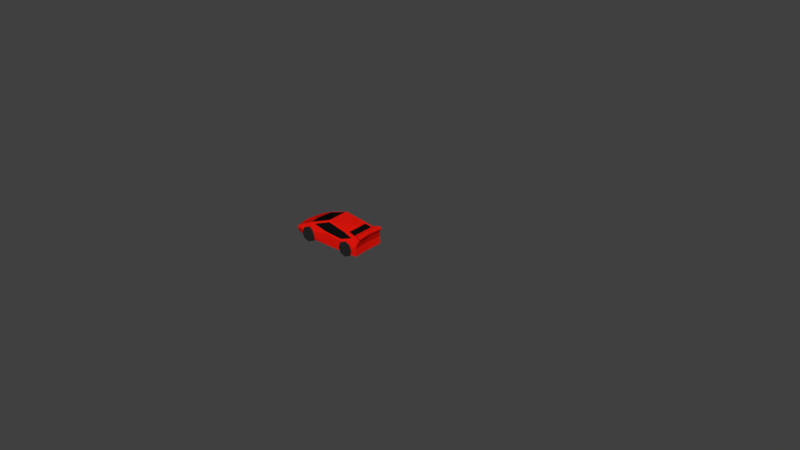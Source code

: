# Source: cars.blend  (saved by Blender 2.79.0; exported with 4.5.12 LTS)
import bpy
from mathutils import Matrix  # noqa: F401  (used for matrix-valued properties, if any)

bpy.ops.wm.read_factory_settings(use_empty=True)
scene = bpy.context.scene
scene.name = 'Scene'

# ---- collections
col_collection_1 = bpy.data.collections.new('Collection 1'); scene.collection.children.link(col_collection_1)
col_collection_2 = bpy.data.collections.new('Collection 2'); scene.collection.children.link(col_collection_2)
col_collection_2.hide_render = True
col_collection_2.hide_viewport = True
col_collection_3 = bpy.data.collections.new('Collection 3'); scene.collection.children.link(col_collection_3)
col_collection_3.hide_render = True
col_collection_3.hide_viewport = True
col_collection_4 = bpy.data.collections.new('Collection 4'); scene.collection.children.link(col_collection_4)
col_collection_4.hide_render = True
col_collection_4.hide_viewport = True
col_collection_5 = bpy.data.collections.new('Collection 5'); scene.collection.children.link(col_collection_5)
col_collection_5.hide_render = True
col_collection_5.hide_viewport = True
col_collection_11 = bpy.data.collections.new('Collection 11'); scene.collection.children.link(col_collection_11)
col_collection_11.hide_render = True
col_collection_11.hide_viewport = True
col_collection_20 = bpy.data.collections.new('Collection 20'); scene.collection.children.link(col_collection_20)
col_collection_20.hide_render = True
col_collection_20.hide_viewport = True

# ---- materials (node trees are filled in below, after node groups)
mat_b = bpy.data.materials.new('b')
mat_b.alpha_threshold = 0.0
mat_b.use_transparent_shadow = False
mat_b.diffuse_color = (0.01938, 0.01938, 0.01938, 1.0)
mat_b.roughness = 0.5
mat_red = bpy.data.materials.new('red')
mat_red.alpha_threshold = 0.0
mat_red.use_transparent_shadow = False
mat_red.diffuse_color = (0.8, 0.009017, 0.004494, 1.0)
mat_red.roughness = 0.5
mat_glass = bpy.data.materials.new('glass')
mat_glass.alpha_threshold = 0.0
mat_glass.use_transparent_shadow = False
mat_glass.diffuse_color = (0.004776, 0.004776, 0.004776, 1.0)
mat_glass.roughness = 0.5
mat_green = bpy.data.materials.new('green')
mat_green.alpha_threshold = 0.0
mat_green.use_transparent_shadow = False
mat_green.diffuse_color = (0.148, 0.8, 0.02562, 1.0)
mat_green.roughness = 0.5
mat_blue = bpy.data.materials.new('blue')
mat_blue.alpha_threshold = 0.0
mat_blue.use_transparent_shadow = False
mat_blue.diffuse_color = (0.0463, 0.2743, 0.8, 1.0)
mat_blue.roughness = 0.5
mat_y = bpy.data.materials.new('y')
mat_y.alpha_threshold = 0.0
mat_y.use_transparent_shadow = False
mat_y.diffuse_color = (0.8, 0.7284, 0.1025, 1.0)
mat_y.roughness = 0.5
mat_gray = bpy.data.materials.new('gray')
mat_gray.alpha_threshold = 0.0
mat_gray.use_transparent_shadow = False
mat_gray.diffuse_color = (0.0953, 0.0953, 0.0953, 1.0)
mat_gray.roughness = 0.5
mat_p = bpy.data.materials.new('p')
mat_p.alpha_threshold = 0.0
mat_p.use_transparent_shadow = False
mat_p.diffuse_color = (0.3819, 0.2986, 0.8, 1.0)
mat_p.roughness = 0.5
mat_car00 = bpy.data.materials.new('car00')
mat_car00.alpha_threshold = 0.0
mat_car00.use_transparent_shadow = False
mat_car00.diffuse_color = (0.0005845, 0.8, 0.01973, 1.0)
mat_car00.roughness = 0.5

# ---- material node trees

# ---- world
world_world = bpy.data.worlds.new('World'); scene.world = world_world
world_world.color = (0.05088, 0.05088, 0.05088)
world_world.use_sun_shadow = False
world_world.sun_shadow_jitter_overblur = 0.0
world_world.cycles.sampling_method = 'MANUAL'

# ---- meshes
me_circle_004 = bpy.data.meshes.new('Circle.004')
me_circle_004.from_pydata([(-3.041, -2.401, 2.0), (-3.748, -2.401, 1.707), (-4.041, -2.401, 1.0), (-3.748, -2.401, 0.2929), (-3.041, -2.401, 4.286e-09), (-2.333, -2.401, 0.2929), (-2.041, -2.401, 1.0), (-2.333, -2.401, 1.707), (-3.041, -2.401, 1.0), (-2.041, -1.863, 1.0), (-2.333, -1.863, 0.2929), (-3.041, -1.863, 2.781e-08), (-3.748, -1.863, 0.2929), (-4.041, -1.863, 1.0), (-3.748, -1.863, 1.707), (-3.041, -1.863, 2.0), (-2.333, -1.863, 1.707), (-3.041, -1.863, 1.0)], [], [(0, 8, 7), (6, 8, 5), (4, 8, 3), (2, 8, 1), (7, 8, 6), (5, 8, 4), (3, 8, 2), (1, 8, 0), (7, 16, 15, 0), (5, 10, 9, 6), (3, 12, 11, 4), (1, 14, 13, 2), (6, 9, 16, 7), (4, 11, 10, 5), (2, 13, 12, 3), (0, 15, 14, 1), (10, 17, 9), (9, 17, 16), (15, 17, 14), (13, 17, 12), (11, 17, 10), (16, 17, 15), (14, 17, 13), (12, 17, 11)])
me_circle_004.materials.append(mat_b)
me_circle_004.use_remesh_preserve_volume = False
me_circle_004.use_remesh_preserve_attributes = False
me_circle_004.use_mirror_vertex_groups = False
me_circle_004.update()
me_cube_010 = bpy.data.meshes.new('Cube.010')
me_cube_010.from_pydata([(-0.9015, -0.6198, 0.08864), (-0.8375, -0.7571, 0.281), (0.9064, -0.8204, 0.08864), (0.9443, -0.7143, 0.4443), (0.03931, -0.8204, 0.08864), (-0.001033, -0.5029, 0.6282), (-0.4906, -0.6094, 0.446), (-0.6397, -0.7747, 0.08864), (0.4729, -0.8204, 0.08864), (0.5975, -0.5169, 0.5368), (-0.8695, -0.7571, 0.2171), (0.8947, -0.8204, 0.2735), (0.04652, -0.7872, 0.4017), (-0.6166, -0.842, 0.2353), (0.4729, -0.7859, 0.3705), (0.7678, -0.5602, 0.494), (-0.9015, 0.6198, 0.08864), (-0.8375, 0.7571, 0.281), (0.9064, 0.8204, 0.08864), (0.9443, 0.7143, 0.4443), (0.03931, 0.8204, 0.08864), (-0.001033, 0.5029, 0.6282), (-0.4906, 0.6094, 0.446), (-0.6397, 0.7747, 0.08864), (-0.9756, 0.0, 0.08864), (-0.9116, 0.0, 0.281), (0.8922, 0.0, 0.08864), (0.9316, 0.0, 0.4583), (-0.001068, 0.0, 0.6283), (0.03931, 0.0, 0.08864), (-0.6397, 0.0, 0.08864), (-0.5807, 0.0, 0.4085), (0.4729, 0.8204, 0.08864), (0.5975, 0.5169, 0.5368), (0.6193, 0.0, 0.5475), (0.4729, 0.0, 0.08864), (-0.8695, 0.7571, 0.2171), (0.8947, 0.8204, 0.2735), (0.04652, 0.7872, 0.4017), (-0.6166, 0.842, 0.2353), (0.8804, 0.0, 0.2735), (-0.9436, 0.0, 0.2171), (0.4729, 0.7859, 0.3705), (0.7678, 0.5602, 0.494), (0.7851, 0.0, 0.5011), (0.03931, 0.0, 0.6435), (0.04474, -0.5949, 0.6074), (-0.3707, -0.6885, 0.4519), (-0.6215, 0.0, 0.3931), (0.04474, 0.5949, 0.6074), (-0.3707, 0.6885, 0.4519), (0.7388, -0.6983, 0.4606), (0.4788, -0.632, 0.5285), (0.517, 0.0, 0.5745), (0.8731, 0.0, 0.4742), (0.7388, 0.6983, 0.4606), (0.4788, 0.632, 0.5285), (0.4918, -0.5989, 0.5625), (0.03931, -0.5589, 0.6435), (-0.524, -0.6867, 0.4335), (0.8658, -0.6942, 0.4648), (0.4827, -0.8204, 0.3349), (0.03931, -0.8204, 0.3661), (0.4918, 0.5989, 0.5625), (0.03931, 0.5589, 0.6435), (-0.524, 0.6867, 0.4335), (0.8658, 0.6942, 0.4648), (0.4827, 0.8204, 0.3349), (0.03931, 0.8204, 0.3661), (0.9916, -0.7143, 0.5217), (0.8047, -0.5602, 0.5352), (0.9916, 0.7143, 0.5217), (0.9788, 9.458e-09, 0.5357), (0.8047, 0.5602, 0.5352), (0.822, -2.782e-10, 0.5422), (0.9203, 9.458e-09, 0.5515), (0.913, -0.6942, 0.5422), (0.913, 0.6942, 0.5422), (0.9867, -0.7143, 0.4779), (0.8029, -0.5602, 0.5175), (0.9867, 0.7143, 0.4779), (0.9748, 7.681e-09, 0.4926), (0.8029, 0.5602, 0.5175), (0.8201, -2.534e-10, 0.5245), (0.9173, 6.791e-09, 0.5117), (0.9095, -0.6942, 0.5028), (0.9095, 0.6942, 0.5028)], [], [(40, 27, 3, 11), (13, 59, 1, 10), (35, 26, 2, 8), (48, 25, 1, 59), (53, 45, 58, 57), (30, 29, 4, 7), (14, 52, 46, 12), (24, 30, 7, 0), (28, 31, 6, 5), (62, 59, 13), (10, 1, 25, 41), (11, 3, 60, 61), (27, 54, 60, 3), (29, 35, 8, 4), (2, 11, 61, 8), (0, 10, 41, 24), (4, 62, 13, 7), (8, 61, 62, 4), (7, 13, 10, 0), (26, 40, 11, 2), (47, 12, 46), (14, 51, 52), (15, 44, 34, 9), (40, 37, 19, 27), (39, 36, 17, 65), (35, 32, 18, 26), (48, 65, 17, 25), (53, 63, 64, 45), (30, 23, 20, 29), (42, 38, 49, 56), (24, 16, 23, 30), (28, 21, 22, 31), (68, 39, 65), (36, 41, 25, 17), (37, 67, 66, 19), (27, 19, 66, 54), (29, 20, 32, 35), (18, 32, 67, 37), (16, 24, 41, 36), (20, 23, 39, 68), (32, 20, 68, 67), (23, 16, 36, 39), (26, 18, 37, 40), (50, 49, 38), (42, 56, 55), (43, 33, 34, 44), (28, 5, 58, 45), (5, 6, 59, 58), (6, 31, 48, 59), (21, 28, 45, 64), (22, 21, 64, 65), (31, 22, 65, 48), (15, 9, 57, 60), (9, 34, 53, 57), (44, 15, 60, 54), (33, 43, 66, 63), (34, 33, 63, 53), (43, 44, 54, 66), (46, 52, 57, 58), (47, 46, 58, 59), (52, 51, 60, 57), (14, 12, 62, 61), (12, 47, 59, 62), (51, 14, 61, 60), (56, 49, 64, 63), (49, 50, 65, 64), (55, 56, 63, 66), (38, 42, 67, 68), (50, 38, 68, 65), (42, 55, 66, 67), (72, 75, 76, 69), (72, 71, 77, 75), (74, 70, 76, 75), (73, 74, 75, 77), (81, 78, 85, 84), (81, 84, 86, 80), (83, 84, 85, 79), (82, 86, 84, 83), (71, 80, 86, 77), (73, 82, 83, 74), (72, 81, 80, 71), (76, 85, 78, 69), (77, 86, 82, 73), (69, 78, 81, 72), (70, 79, 85, 76), (74, 83, 79, 70)])
me_cube_010.polygons.foreach_set('material_index', [0, 0, 0, 0, 0, 0, 1, 0, 1, 0, 0, 0, 0, 0, 0, 0, 0, 0, 0, 0, 1, 1, 1, 0, 0, 0, 0, 0, 0, 1, 0, 1, 0, 0, 0, 0, 0, 0, 0, 0, 0, 0, 0, 1, 1, 1, 0, 0, 0, 0, 0, 0, 0, 0, 0, 0, 0, 0, 0, 0, 0, 0, 0, 0, 0, 0, 0, 0, 0, 0, 0, 0, 0, 0, 0, 0, 0, 0, 0, 0, 0, 0, 0, 0, 0, 0])
me_cube_010.materials.append(mat_red)
me_cube_010.materials.append(mat_glass)
me_cube_010.use_remesh_preserve_volume = False
me_cube_010.use_remesh_preserve_attributes = False
me_cube_010.use_mirror_vertex_groups = False
me_cube_010.update()
me_circle = bpy.data.meshes.new('Circle')
me_circle.from_pydata([(-1.471, -2.629, 2.0), (-2.178, -2.629, 1.707), (-2.471, -2.629, 1.0), (-2.178, -2.629, 0.2929), (-1.471, -2.629, 4.286e-09), (-0.7635, -2.629, 0.2929), (-0.4707, -2.629, 1.0), (-0.7635, -2.629, 1.707), (-1.471, -2.629, 1.0), (-0.4707, -2.091, 1.0), (-0.7635, -2.091, 0.2929), (-1.471, -2.091, 2.781e-08), (-2.178, -2.091, 0.2929), (-2.471, -2.091, 1.0), (-2.178, -2.091, 1.707), (-1.471, -2.091, 2.0), (-0.7635, -2.091, 1.707), (-1.471, -2.091, 1.0)], [], [(0, 8, 7), (6, 8, 5), (4, 8, 3), (2, 8, 1), (7, 8, 6), (5, 8, 4), (3, 8, 2), (1, 8, 0), (7, 16, 15, 0), (5, 10, 9, 6), (3, 12, 11, 4), (1, 14, 13, 2), (6, 9, 16, 7), (4, 11, 10, 5), (2, 13, 12, 3), (0, 15, 14, 1), (10, 17, 9), (9, 17, 16), (15, 17, 14), (13, 17, 12), (11, 17, 10), (16, 17, 15), (14, 17, 13), (12, 17, 11)])
me_circle.materials.append(mat_b)
me_circle.use_remesh_preserve_volume = False
me_circle.use_remesh_preserve_attributes = False
me_circle.use_mirror_vertex_groups = False
me_circle.update()
me_cube_006 = bpy.data.meshes.new('Cube.006')
me_cube_006.from_pydata([(-0.9971, -0.701, 0.1824), (-0.9185, -0.6614, 0.3779), (-0.9959, 0.7026, 0.1824), (-0.9082, 0.6719, 0.3779), (1.005, -0.7659, 0.1842), (1.009, -0.745, 0.4205), (1.002, 0.7879, 0.1842), (1.013, 0.7363, 0.4205), (0.6375, -0.6584, 0.9251), (-0.02498, -0.5771, 0.8852), (0.003951, 0.5445, 0.8851), (0.6613, 0.5704, 0.9234), (-0.3315, 0.7861, 0.187), (0.7115, 0.7869, 0.185), (0.7657, 0.6954, 0.5869), (-0.2147, 0.6433, 0.5634), (0.7142, -0.7671, 0.185), (-0.338, -0.7793, 0.187), (-0.2368, -0.6451, 0.5633), (0.7522, -0.7324, 0.5896), (0.06513, 0.5967, 0.8811), (-0.1452, 0.7159, 0.5694), (0.03399, -0.632, 0.8825), (-0.1703, -0.7207, 0.5724), (0.02206, 0.5974, 0.9539), (-0.2837, 0.7658, 0.5017), (0.8186, 0.6283, 0.5996), (0.7185, 0.5087, 0.9187), (-0.3074, -0.7614, 0.5017), (-0.01002, -0.6336, 0.9539), (0.697, -0.602, 0.9187), (0.8074, -0.6727, 0.5997), (0.8628, 0.7442, 0.5244), (0.7117, 0.5656, 1.003), (0.6863, -0.6636, 1.003), (0.8525, -0.7724, 0.5244), (-0.002131, 0.5607, 0.9141), (-0.2433, 0.6699, 0.5583), (-0.03181, -0.594, 0.9141), (-0.2665, -0.6691, 0.5583), (0.0536, 0.6101, 0.907), (-0.1826, 0.744, 0.557), (0.793, 0.722, 0.5757), (0.6766, 0.5827, 0.9512), (-0.2085, -0.7455, 0.557), (0.0216, -0.6474, 0.907), (0.6512, -0.6744, 0.9512), (0.7797, -0.7591, 0.5757), (0.8457, 0.6571, 0.5869), (0.7327, 0.5228, 0.9448), (0.7108, -0.6189, 0.9448), (0.8338, -0.6982, 0.5869)], [], [(0, 1, 3, 2), (7, 32, 35, 5), (6, 7, 5, 4), (24, 29, 34, 33), (2, 12, 17, 0), (4, 5, 35, 16), (25, 3, 1, 28), (13, 32, 7, 6), (17, 28, 1, 0), (13, 6, 4, 16), (31, 26, 27, 30), (13, 16, 17, 12), (28, 17, 16, 35), (32, 13, 12, 25), (2, 3, 25, 12), (15, 18, 9, 10), (23, 19, 8, 22), (14, 21, 20, 11), (37, 36, 24, 25), (36, 38, 29, 24), (38, 39, 28, 29), (39, 37, 25, 28), (40, 41, 25, 24), (42, 43, 33, 32), (44, 45, 29, 28), (43, 40, 24, 33), (46, 47, 35, 34), (45, 46, 34, 29), (41, 42, 32, 25), (47, 44, 28, 35), (49, 48, 32, 33), (50, 49, 33, 34), (51, 50, 34, 35), (48, 51, 35, 32), (15, 10, 36, 37), (10, 9, 38, 36), (9, 18, 39, 38), (18, 15, 37, 39), (20, 21, 41, 40), (14, 11, 43, 42), (23, 22, 45, 44), (11, 20, 40, 43), (8, 19, 47, 46), (22, 8, 46, 45), (21, 14, 42, 41), (19, 23, 44, 47), (27, 26, 48, 49), (30, 27, 49, 50), (31, 30, 50, 51), (26, 31, 51, 48)])
me_cube_006.polygons.foreach_set('material_index', [0, 0, 0, 0, 0, 0, 0, 0, 0, 0, 1, 0, 0, 0, 0, 1, 1, 1, 0, 0, 0, 0, 0, 0, 0, 0, 0, 0, 0, 0, 0, 0, 0, 0, 1, 1, 1, 1, 1, 1, 1, 1, 1, 1, 1, 1, 1, 1, 1, 1])
me_cube_006.materials.append(mat_green)
me_cube_006.materials.append(mat_glass)
me_cube_006.use_remesh_preserve_volume = False
me_cube_006.use_remesh_preserve_attributes = False
me_cube_006.use_mirror_vertex_groups = False
me_cube_006.update()
me_circle_001 = bpy.data.meshes.new('Circle.001')
me_circle_001.from_pydata([(-3.825, -2.629, 2.0), (-4.532, -2.629, 1.707), (-4.825, -2.629, 1.0), (-4.532, -2.629, 0.2929), (-3.825, -2.629, 4.286e-09), (-3.118, -2.629, 0.2929), (-2.825, -2.629, 1.0), (-3.118, -2.629, 1.707), (-3.825, -2.629, 1.0), (-2.825, -2.091, 1.0), (-3.118, -2.091, 0.2929), (-3.825, -2.091, 2.781e-08), (-4.532, -2.091, 0.2929), (-4.825, -2.091, 1.0), (-4.532, -2.091, 1.707), (-3.825, -2.091, 2.0), (-3.118, -2.091, 1.707), (-3.825, -2.091, 1.0)], [], [(0, 8, 7), (6, 8, 5), (4, 8, 3), (2, 8, 1), (7, 8, 6), (5, 8, 4), (3, 8, 2), (1, 8, 0), (7, 16, 15, 0), (5, 10, 9, 6), (3, 12, 11, 4), (1, 14, 13, 2), (6, 9, 16, 7), (4, 11, 10, 5), (2, 13, 12, 3), (0, 15, 14, 1), (10, 17, 9), (9, 17, 16), (15, 17, 14), (13, 17, 12), (11, 17, 10), (16, 17, 15), (14, 17, 13), (12, 17, 11)])
me_circle_001.materials.append(mat_b)
me_circle_001.use_remesh_preserve_volume = False
me_circle_001.use_remesh_preserve_attributes = False
me_circle_001.use_mirror_vertex_groups = False
me_circle_001.update()
me_cube_007 = bpy.data.meshes.new('Cube.007')
me_cube_007.from_pydata([(-0.9367, -0.8124, 0.121), (-0.8784, -0.666, 0.4155), (-0.9663, 0.8074, 0.121), (-0.9109, 0.631, 0.4119), (0.9842, -0.8327, 0.1377), (0.9627, -0.8105, 0.4741), (0.9544, 0.8793, 0.1377), (0.9242, 0.9022, 0.4741), (0.5368, -0.621, 0.9626), (-0.2798, -0.6357, 0.8956), (-0.3005, 0.5651, 0.8822), (0.5111, 0.7235, 0.9613), (-0.5373, 0.8632, 0.1219), (0.5542, 0.886, 0.1341), (0.5658, 0.909, 0.4621), (-0.5239, 0.7663, 0.4165), (0.5566, -0.878, 0.1341), (-0.5351, -0.8457, 0.1247), (-0.5119, -0.794, 0.4261), (0.5821, -0.8547, 0.4621), (0.1072, 0.5539, 0.9203), (0.1269, -0.541, 0.9287), (0.02164, 0.836, 0.436), (0.03543, -0.8386, 0.4441), (0.00852, 0.8797, 0.1274), (0.01084, -0.8804, 0.1294), (-0.4883, 0.6364, 0.4804), (-0.4759, -0.6788, 0.4903), (-0.3092, -0.5703, 0.8262), (-0.328, 0.4964, 0.8136), (0.1156, -0.8091, 0.5077), (0.5111, -0.8065, 0.5147), (0.4754, -0.6417, 0.8978), (0.1861, -0.5721, 0.8674), (-0.0363, 0.7939, 0.4918), (-0.4196, 0.7314, 0.4724), (-0.2535, 0.5927, 0.8239), (0.02753, 0.5741, 0.8448), (0.5701, -0.6268, 0.6356), (0.5515, 0.7091, 0.6353), (0.5189, 0.5907, 0.8713), (0.539, -0.4903, 0.8726), (0.4943, 0.8621, 0.5145), (0.0992, 0.8175, 0.5006), (0.1661, 0.5969, 0.8595), (0.4508, 0.7308, 0.8955), (-0.4049, -0.7683, 0.4835), (-0.02196, -0.8056, 0.5022), (0.04625, -0.5784, 0.8541), (-0.2326, -0.6546, 0.8376), (-0.4994, 0.6825, 0.4653), (-0.4864, -0.7221, 0.4756), (-0.3231, 0.5242, 0.8311), (-0.3039, -0.5996, 0.8441), (0.1007, -0.8187, 0.4985), (0.5236, -0.8185, 0.5075), (0.175, -0.5699, 0.8806), (0.4861, -0.6419, 0.9117), (-0.02626, 0.8056, 0.4838), (-0.4388, 0.7404, 0.464), (0.04147, 0.5736, 0.8602), (-0.2622, 0.5915, 0.8364), (0.5777, -0.648, 0.6242), (0.5583, 0.7291, 0.6238), (0.5431, -0.4974, 0.8855), (0.5228, 0.5984, 0.8843), (0.5056, 0.8756, 0.507), (0.08426, 0.8244, 0.4906), (0.4604, 0.7334, 0.9094), (0.1543, 0.5935, 0.8726), (-0.424, -0.7792, 0.4749), (-0.01138, -0.8157, 0.4933), (-0.2408, -0.6552, 0.8501), (0.06142, -0.5767, 0.8699)], [], [(0, 1, 3, 2), (7, 14, 19, 5), (6, 7, 5, 4), (20, 21, 8, 11), (2, 12, 17, 0), (4, 5, 19, 16), (15, 3, 1, 18), (13, 14, 7, 6), (17, 18, 1, 0), (13, 6, 4, 16), (26, 27, 28, 29), (24, 25, 17, 12), (23, 25, 16, 19), (22, 24, 12, 15), (2, 3, 15, 12), (30, 31, 32, 33), (34, 35, 36, 37), (38, 39, 40, 41), (42, 43, 44, 45), (46, 47, 48, 49), (14, 13, 24, 22), (18, 17, 25, 23), (13, 16, 25, 24), (10, 9, 21, 20), (15, 18, 51, 50), (18, 9, 53, 51), (9, 10, 52, 53), (10, 15, 50, 52), (23, 19, 55, 54), (19, 8, 57, 55), (8, 21, 56, 57), (21, 23, 54, 56), (22, 15, 59, 58), (15, 10, 61, 59), (10, 20, 60, 61), (20, 22, 58, 60), (19, 14, 63, 62), (14, 11, 65, 63), (11, 8, 64, 65), (8, 19, 62, 64), (14, 22, 67, 66), (22, 20, 69, 67), (20, 11, 68, 69), (11, 14, 66, 68), (18, 23, 71, 70), (23, 21, 73, 71), (21, 9, 72, 73), (9, 18, 70, 72), (27, 26, 50, 51), (26, 29, 52, 50), (28, 27, 51, 53), (29, 28, 53, 52), (31, 30, 54, 55), (30, 33, 56, 54), (32, 31, 55, 57), (33, 32, 57, 56), (35, 34, 58, 59), (34, 37, 60, 58), (36, 35, 59, 61), (37, 36, 61, 60), (39, 38, 62, 63), (38, 41, 64, 62), (40, 39, 63, 65), (41, 40, 65, 64), (43, 42, 66, 67), (42, 45, 68, 66), (44, 43, 67, 69), (45, 44, 69, 68), (47, 46, 70, 71), (46, 49, 72, 70), (48, 47, 71, 73), (49, 48, 73, 72)])
me_cube_007.polygons.foreach_set('material_index', [0, 0, 0, 0, 0, 0, 0, 0, 0, 0, 1, 0, 0, 0, 0, 1, 1, 1, 1, 1, 0, 0, 0, 0, 0, 0, 0, 0, 0, 0, 0, 0, 0, 0, 0, 0, 0, 0, 0, 0, 0, 0, 0, 0, 0, 0, 0, 0, 1, 1, 1, 1, 1, 1, 1, 1, 1, 1, 1, 1, 1, 1, 1, 1, 1, 1, 1, 1, 1, 1, 1, 1])
me_cube_007.materials.append(mat_blue)
me_cube_007.materials.append(mat_glass)
me_cube_007.use_remesh_preserve_volume = False
me_cube_007.use_remesh_preserve_attributes = False
me_cube_007.use_mirror_vertex_groups = False
me_cube_007.update()
me_circle_002 = bpy.data.meshes.new('Circle.002')
me_circle_002.from_pydata([(-3.825, -2.629, 2.0), (-4.532, -2.629, 1.707), (-4.825, -2.629, 1.0), (-4.532, -2.629, 0.2929), (-3.825, -2.629, 4.286e-09), (-3.118, -2.629, 0.2929), (-2.825, -2.629, 1.0), (-3.118, -2.629, 1.707), (-3.825, -2.629, 1.0), (-2.825, -2.091, 1.0), (-3.118, -2.091, 0.2929), (-3.825, -2.091, 2.781e-08), (-4.532, -2.091, 0.2929), (-4.825, -2.091, 1.0), (-4.532, -2.091, 1.707), (-3.825, -2.091, 2.0), (-3.118, -2.091, 1.707), (-3.825, -2.091, 1.0), (5.388, -2.629, 2.0), (6.095, -2.629, 1.707), (6.388, -2.629, 1.0), (6.095, -2.629, 0.2929), (5.388, -2.629, 4.286e-09), (4.681, -2.629, 0.2929), (4.388, -2.629, 1.0), (4.681, -2.629, 1.707), (5.388, -2.629, 1.0), (4.388, -2.091, 1.0), (4.681, -2.091, 0.2929), (5.388, -2.091, 2.781e-08), (6.095, -2.091, 0.2929), (6.388, -2.091, 1.0), (6.095, -2.091, 1.707), (5.388, -2.091, 2.0), (4.681, -2.091, 1.707), (5.388, -2.091, 1.0), (-3.825, 2.629, 2.0), (-4.532, 2.629, 1.707), (-4.825, 2.629, 1.0), (-4.532, 2.629, 0.2929), (-3.825, 2.629, 4.286e-09), (-3.118, 2.629, 0.2929), (-2.825, 2.629, 1.0), (-3.118, 2.629, 1.707), (-3.825, 2.629, 1.0), (-2.825, 2.091, 1.0), (-3.118, 2.091, 0.2929), (-3.825, 2.091, 2.781e-08), (-4.532, 2.091, 0.2929), (-4.825, 2.091, 1.0), (-4.532, 2.091, 1.707), (-3.825, 2.091, 2.0), (-3.118, 2.091, 1.707), (-3.825, 2.091, 1.0), (5.388, 2.629, 2.0), (6.095, 2.629, 1.707), (6.388, 2.629, 1.0), (6.095, 2.629, 0.2929), (5.388, 2.629, 4.286e-09), (4.681, 2.629, 0.2929), (4.388, 2.629, 1.0), (4.681, 2.629, 1.707), (5.388, 2.629, 1.0), (4.388, 2.091, 1.0), (4.681, 2.091, 0.2929), (5.388, 2.091, 2.781e-08), (6.095, 2.091, 0.2929), (6.388, 2.091, 1.0), (6.095, 2.091, 1.707), (5.388, 2.091, 2.0), (4.681, 2.091, 1.707), (5.388, 2.091, 1.0), (7.454, -2.629, 2.0), (8.161, -2.629, 1.707), (8.454, -2.629, 1.0), (8.161, -2.629, 0.2929), (7.454, -2.629, 4.286e-09), (6.747, -2.629, 0.2929), (6.454, -2.629, 1.0), (6.747, -2.629, 1.707), (7.454, -2.629, 1.0), (6.454, -2.091, 1.0), (6.747, -2.091, 0.2929), (7.454, -2.091, 2.781e-08), (8.161, -2.091, 0.2929), (8.454, -2.091, 1.0), (8.161, -2.091, 1.707), (7.454, -2.091, 2.0), (6.747, -2.091, 1.707), (7.454, -2.091, 1.0), (7.454, 2.629, 2.0), (8.161, 2.629, 1.707), (8.454, 2.629, 1.0), (8.161, 2.629, 0.2929), (7.454, 2.629, 4.286e-09), (6.747, 2.629, 0.2929), (6.454, 2.629, 1.0), (6.747, 2.629, 1.707), (7.454, 2.629, 1.0), (6.454, 2.091, 1.0), (6.747, 2.091, 0.2929), (7.454, 2.091, 2.781e-08), (8.161, 2.091, 0.2929), (8.454, 2.091, 1.0), (8.161, 2.091, 1.707), (7.454, 2.091, 2.0), (6.747, 2.091, 1.707), (7.454, 2.091, 1.0)], [], [(0, 8, 7), (6, 8, 5), (4, 8, 3), (2, 8, 1), (7, 8, 6), (5, 8, 4), (3, 8, 2), (1, 8, 0), (7, 16, 15, 0), (5, 10, 9, 6), (3, 12, 11, 4), (1, 14, 13, 2), (6, 9, 16, 7), (4, 11, 10, 5), (2, 13, 12, 3), (0, 15, 14, 1), (10, 17, 9), (9, 17, 16), (15, 17, 14), (13, 17, 12), (11, 17, 10), (16, 17, 15), (14, 17, 13), (12, 17, 11), (18, 25, 26), (24, 23, 26), (22, 21, 26), (20, 19, 26), (25, 24, 26), (23, 22, 26), (21, 20, 26), (19, 18, 26), (25, 18, 33, 34), (23, 24, 27, 28), (21, 22, 29, 30), (19, 20, 31, 32), (24, 25, 34, 27), (22, 23, 28, 29), (20, 21, 30, 31), (18, 19, 32, 33), (28, 27, 35), (27, 34, 35), (33, 32, 35), (31, 30, 35), (29, 28, 35), (34, 33, 35), (32, 31, 35), (30, 29, 35), (36, 43, 44), (42, 41, 44), (40, 39, 44), (38, 37, 44), (43, 42, 44), (41, 40, 44), (39, 38, 44), (37, 36, 44), (43, 36, 51, 52), (41, 42, 45, 46), (39, 40, 47, 48), (37, 38, 49, 50), (42, 43, 52, 45), (40, 41, 46, 47), (38, 39, 48, 49), (36, 37, 50, 51), (46, 45, 53), (45, 52, 53), (51, 50, 53), (49, 48, 53), (47, 46, 53), (52, 51, 53), (50, 49, 53), (48, 47, 53), (54, 62, 61), (60, 62, 59), (58, 62, 57), (56, 62, 55), (61, 62, 60), (59, 62, 58), (57, 62, 56), (55, 62, 54), (61, 70, 69, 54), (59, 64, 63, 60), (57, 66, 65, 58), (55, 68, 67, 56), (60, 63, 70, 61), (58, 65, 64, 59), (56, 67, 66, 57), (54, 69, 68, 55), (64, 71, 63), (63, 71, 70), (69, 71, 68), (67, 71, 66), (65, 71, 64), (70, 71, 69), (68, 71, 67), (66, 71, 65), (72, 79, 80), (78, 77, 80), (76, 75, 80), (74, 73, 80), (79, 78, 80), (77, 76, 80), (75, 74, 80), (73, 72, 80), (79, 72, 87, 88), (77, 78, 81, 82), (75, 76, 83, 84), (73, 74, 85, 86), (78, 79, 88, 81), (76, 77, 82, 83), (74, 75, 84, 85), (72, 73, 86, 87), (82, 81, 89), (81, 88, 89), (87, 86, 89), (85, 84, 89), (83, 82, 89), (88, 87, 89), (86, 85, 89), (84, 83, 89), (90, 98, 97), (96, 98, 95), (94, 98, 93), (92, 98, 91), (97, 98, 96), (95, 98, 94), (93, 98, 92), (91, 98, 90), (97, 106, 105, 90), (95, 100, 99, 96), (93, 102, 101, 94), (91, 104, 103, 92), (96, 99, 106, 97), (94, 101, 100, 95), (92, 103, 102, 93), (90, 105, 104, 91), (100, 107, 99), (99, 107, 106), (105, 107, 104), (103, 107, 102), (101, 107, 100), (106, 107, 105), (104, 107, 103), (102, 107, 101)])
me_circle_002.materials.append(mat_b)
me_circle_002.use_remesh_preserve_volume = False
me_circle_002.use_remesh_preserve_attributes = False
me_circle_002.use_mirror_vertex_groups = False
me_circle_002.update()
me_cube_008 = bpy.data.meshes.new('Cube.008')
me_cube_008.from_pydata([(-0.4577, -0.3998, 0.0744), (-0.3106, -0.2842, 0.8608), (-0.4577, 0.3998, 0.0744), (-0.3106, 0.2842, 0.8608), (0.4183, -0.3998, 0.0744), (0.3445, -0.3438, 0.9548), (0.4183, 0.3998, 0.0744), (0.3445, 0.3438, 0.9548), (-0.3843, -0.2995, 0.5886), (-0.3843, 0.2995, 0.5886), (0.3814, 0.3718, 0.5146), (0.3814, -0.3718, 0.5146), (2.366, -0.3998, 0.0744), (2.366, 0.3998, 0.0744), (2.239, 0.2866, 0.5146), (2.239, -0.2866, 0.5146), (0.5924, 0.3345, 0.5146), (0.5565, 0.3998, 0.0744), (0.5924, -0.3345, 0.5146), (0.5565, -0.3998, 0.0744), (2.313, 0.3495, 0.5146), (2.313, -0.3495, 0.5146), (0.5179, 0.4019, 0.4246), (0.5179, -0.4019, 0.4246), (2.181, 0.2657, 0.1609), (2.181, -0.2657, 0.1609), (0.65, 0.3101, 0.1609), (0.65, -0.3101, 0.1609), (2.301, 0.3495, 0.5789), (2.301, -0.3495, 0.5789), (0.5301, 0.4019, 0.5789), (0.5301, -0.4019, 0.5789), (2.25, 0.2866, 0.5789), (2.25, -0.2866, 0.5789), (0.5803, 0.3345, 0.5789), (0.5803, -0.3345, 0.5789), (-0.3021, -0.3543, 0.6022), (-0.2255, -0.3375, 0.8656), (-0.2255, 0.3375, 0.8656), (-0.3021, 0.3543, 0.6022), (-0.4011, -0.3156, 0.5797), (-0.3109, -0.2969, 0.8897), (-0.3109, 0.2969, 0.8897), (-0.4011, 0.3156, 0.5797), (-0.01969, 0.3998, 0.0744), (-0.05962, 0.3375, 0.8656), (-0.01969, -0.3998, 0.0744), (-0.05962, -0.3375, 0.8656), (-0.0515, -0.3543, 0.6022), (-0.0515, 0.3543, 0.6022), (-0.4201, -0.3718, 0.5146), (-0.292, -0.3438, 0.9548), (0.02626, -0.3438, 0.9548), (-0.292, 0.3438, 0.9548), (-0.4201, 0.3718, 0.5146), (0.03983, -0.3718, 0.5146), (0.02626, 0.3438, 0.9548), (0.03983, 0.3718, 0.5146), (-0.3348, -0.3677, 0.5785), (-0.2439, -0.3478, 0.8909), (-0.03586, -0.3478, 0.8909), (-0.2439, 0.3478, 0.8909), (-0.3348, 0.3677, 0.5785), (-0.02623, -0.3677, 0.5785), (-0.03586, 0.3478, 0.8909), (-0.02623, 0.3677, 0.5785)], [], [(8, 1, 3, 9), (57, 56, 7, 10), (10, 7, 5, 11), (48, 47, 37, 36), (44, 6, 4, 46), (56, 53, 51, 52), (46, 55, 50, 0), (17, 22, 20, 13), (44, 57, 10, 6), (0, 50, 54, 2), (13, 20, 21, 12), (16, 18, 27, 26), (23, 19, 12, 21), (19, 17, 13, 12), (4, 6, 17, 19), (11, 4, 19, 23), (10, 11, 23, 22), (6, 10, 22, 17), (16, 14, 32, 34), (18, 16, 34, 35), (21, 20, 28, 29), (22, 23, 31, 30), (26, 27, 25, 24), (14, 16, 26, 24), (18, 15, 25, 27), (15, 14, 24, 25), (32, 33, 29, 28), (34, 32, 28, 30), (33, 35, 31, 29), (35, 34, 30, 31), (23, 21, 29, 31), (20, 22, 30, 28), (15, 18, 35, 33), (14, 15, 33, 32), (41, 40, 50, 51), (42, 41, 51, 53), (43, 42, 53, 54), (40, 43, 54, 50), (1, 8, 40, 41), (3, 1, 41, 42), (9, 3, 42, 43), (8, 9, 43, 40), (2, 54, 57, 44), (4, 11, 55, 46), (7, 56, 52, 5), (2, 44, 46, 0), (11, 5, 52, 55), (39, 38, 45, 49), (58, 59, 51, 50), (59, 60, 52, 51), (61, 62, 54, 53), (63, 58, 50, 55), (64, 61, 53, 56), (62, 65, 57, 54), (60, 63, 55, 52), (65, 64, 56, 57), (36, 37, 59, 58), (37, 47, 60, 59), (38, 39, 62, 61), (48, 36, 58, 63), (45, 38, 61, 64), (39, 49, 65, 62), (47, 48, 63, 60), (49, 45, 64, 65)])
me_cube_008.polygons.foreach_set('material_index', [1, 0, 0, 1, 0, 0, 0, 2, 0, 0, 2, 2, 2, 2, 2, 2, 2, 2, 2, 2, 2, 2, 2, 2, 2, 2, 2, 2, 2, 2, 2, 2, 2, 2, 0, 0, 0, 0, 1, 1, 1, 1, 0, 0, 0, 0, 0, 1, 0, 0, 0, 0, 0, 0, 0, 0, 1, 1, 1, 1, 1, 1, 1, 1])
me_cube_008.materials.append(mat_y)
me_cube_008.materials.append(mat_glass)
me_cube_008.materials.append(mat_gray)
me_cube_008.use_remesh_preserve_volume = False
me_cube_008.use_remesh_preserve_attributes = False
me_cube_008.use_mirror_vertex_groups = False
me_cube_008.update()
me_circle_003 = bpy.data.meshes.new('Circle.003')
me_circle_003.from_pydata([(-3.825, -2.629, 2.0), (-4.532, -2.629, 1.707), (-4.825, -2.629, 1.0), (-4.532, -2.629, 0.2929), (-3.825, -2.629, 4.286e-09), (-3.118, -2.629, 0.2929), (-2.825, -2.629, 1.0), (-3.118, -2.629, 1.707), (-3.825, -2.629, 1.0), (-2.825, -2.091, 1.0), (-3.118, -2.091, 0.2929), (-3.825, -2.091, 2.781e-08), (-4.532, -2.091, 0.2929), (-4.825, -2.091, 1.0), (-4.532, -2.091, 1.707), (-3.825, -2.091, 2.0), (-3.118, -2.091, 1.707), (-3.825, -2.091, 1.0), (4.111, -2.629, 2.0), (4.818, -2.629, 1.707), (5.111, -2.629, 1.0), (4.818, -2.629, 0.2929), (4.111, -2.629, 4.286e-09), (3.404, -2.629, 0.2929), (3.111, -2.629, 1.0), (3.404, -2.629, 1.707), (4.111, -2.629, 1.0), (3.111, -2.091, 1.0), (3.404, -2.091, 0.2929), (4.111, -2.091, 2.781e-08), (4.818, -2.091, 0.2929), (5.111, -2.091, 1.0), (4.818, -2.091, 1.707), (4.111, -2.091, 2.0), (3.404, -2.091, 1.707), (4.111, -2.091, 1.0), (-3.825, 2.629, 2.0), (-4.532, 2.629, 1.707), (-4.825, 2.629, 1.0), (-4.532, 2.629, 0.2929), (-3.825, 2.629, 4.286e-09), (-3.118, 2.629, 0.2929), (-2.825, 2.629, 1.0), (-3.118, 2.629, 1.707), (-3.825, 2.629, 1.0), (-2.825, 2.091, 1.0), (-3.118, 2.091, 0.2929), (-3.825, 2.091, 2.781e-08), (-4.532, 2.091, 0.2929), (-4.825, 2.091, 1.0), (-4.532, 2.091, 1.707), (-3.825, 2.091, 2.0), (-3.118, 2.091, 1.707), (-3.825, 2.091, 1.0), (4.111, 2.629, 2.0), (4.818, 2.629, 1.707), (5.111, 2.629, 1.0), (4.818, 2.629, 0.2929), (4.111, 2.629, 4.286e-09), (3.404, 2.629, 0.2929), (3.111, 2.629, 1.0), (3.404, 2.629, 1.707), (4.111, 2.629, 1.0), (3.111, 2.091, 1.0), (3.404, 2.091, 0.2929), (4.111, 2.091, 2.781e-08), (4.818, 2.091, 0.2929), (5.111, 2.091, 1.0), (4.818, 2.091, 1.707), (4.111, 2.091, 2.0), (3.404, 2.091, 1.707), (4.111, 2.091, 1.0), (6.177, -2.629, 2.0), (6.884, -2.629, 1.707), (7.177, -2.629, 1.0), (6.884, -2.629, 0.2929), (6.177, -2.629, 4.286e-09), (5.47, -2.629, 0.2929), (5.177, -2.629, 1.0), (5.47, -2.629, 1.707), (6.177, -2.629, 1.0), (5.177, -2.091, 1.0), (5.47, -2.091, 0.2929), (6.177, -2.091, 2.781e-08), (6.884, -2.091, 0.2929), (7.177, -2.091, 1.0), (6.884, -2.091, 1.707), (6.177, -2.091, 2.0), (5.47, -2.091, 1.707), (6.177, -2.091, 1.0), (6.177, 2.629, 2.0), (6.884, 2.629, 1.707), (7.177, 2.629, 1.0), (6.884, 2.629, 0.2929), (6.177, 2.629, 4.286e-09), (5.47, 2.629, 0.2929), (5.177, 2.629, 1.0), (5.47, 2.629, 1.707), (6.177, 2.629, 1.0), (5.177, 2.091, 1.0), (5.47, 2.091, 0.2929), (6.177, 2.091, 2.781e-08), (6.884, 2.091, 0.2929), (7.177, 2.091, 1.0), (6.884, 2.091, 1.707), (6.177, 2.091, 2.0), (5.47, 2.091, 1.707), (6.177, 2.091, 1.0)], [], [(0, 8, 7), (6, 8, 5), (4, 8, 3), (2, 8, 1), (7, 8, 6), (5, 8, 4), (3, 8, 2), (1, 8, 0), (7, 16, 15, 0), (5, 10, 9, 6), (3, 12, 11, 4), (1, 14, 13, 2), (6, 9, 16, 7), (4, 11, 10, 5), (2, 13, 12, 3), (0, 15, 14, 1), (10, 17, 9), (9, 17, 16), (15, 17, 14), (13, 17, 12), (11, 17, 10), (16, 17, 15), (14, 17, 13), (12, 17, 11), (18, 25, 26), (24, 23, 26), (22, 21, 26), (20, 19, 26), (25, 24, 26), (23, 22, 26), (21, 20, 26), (19, 18, 26), (25, 18, 33, 34), (23, 24, 27, 28), (21, 22, 29, 30), (19, 20, 31, 32), (24, 25, 34, 27), (22, 23, 28, 29), (20, 21, 30, 31), (18, 19, 32, 33), (28, 27, 35), (27, 34, 35), (33, 32, 35), (31, 30, 35), (29, 28, 35), (34, 33, 35), (32, 31, 35), (30, 29, 35), (36, 43, 44), (42, 41, 44), (40, 39, 44), (38, 37, 44), (43, 42, 44), (41, 40, 44), (39, 38, 44), (37, 36, 44), (43, 36, 51, 52), (41, 42, 45, 46), (39, 40, 47, 48), (37, 38, 49, 50), (42, 43, 52, 45), (40, 41, 46, 47), (38, 39, 48, 49), (36, 37, 50, 51), (46, 45, 53), (45, 52, 53), (51, 50, 53), (49, 48, 53), (47, 46, 53), (52, 51, 53), (50, 49, 53), (48, 47, 53), (54, 62, 61), (60, 62, 59), (58, 62, 57), (56, 62, 55), (61, 62, 60), (59, 62, 58), (57, 62, 56), (55, 62, 54), (61, 70, 69, 54), (59, 64, 63, 60), (57, 66, 65, 58), (55, 68, 67, 56), (60, 63, 70, 61), (58, 65, 64, 59), (56, 67, 66, 57), (54, 69, 68, 55), (64, 71, 63), (63, 71, 70), (69, 71, 68), (67, 71, 66), (65, 71, 64), (70, 71, 69), (68, 71, 67), (66, 71, 65), (72, 79, 80), (78, 77, 80), (76, 75, 80), (74, 73, 80), (79, 78, 80), (77, 76, 80), (75, 74, 80), (73, 72, 80), (79, 72, 87, 88), (77, 78, 81, 82), (75, 76, 83, 84), (73, 74, 85, 86), (78, 79, 88, 81), (76, 77, 82, 83), (74, 75, 84, 85), (72, 73, 86, 87), (82, 81, 89), (81, 88, 89), (87, 86, 89), (85, 84, 89), (83, 82, 89), (88, 87, 89), (86, 85, 89), (84, 83, 89), (90, 98, 97), (96, 98, 95), (94, 98, 93), (92, 98, 91), (97, 98, 96), (95, 98, 94), (93, 98, 92), (91, 98, 90), (97, 106, 105, 90), (95, 100, 99, 96), (93, 102, 101, 94), (91, 104, 103, 92), (96, 99, 106, 97), (94, 101, 100, 95), (92, 103, 102, 93), (90, 105, 104, 91), (100, 107, 99), (99, 107, 106), (105, 107, 104), (103, 107, 102), (101, 107, 100), (106, 107, 105), (104, 107, 103), (102, 107, 101)])
me_circle_003.materials.append(mat_b)
me_circle_003.use_remesh_preserve_volume = False
me_circle_003.use_remesh_preserve_attributes = False
me_circle_003.use_mirror_vertex_groups = False
me_circle_003.update()
me_cube_009 = bpy.data.meshes.new('Cube.009')
me_cube_009.from_pydata([(-1.365, -0.3821, 0.09136), (-1.212, -0.303, 0.81), (-1.365, 0.3821, 0.09136), (-1.212, 0.303, 0.81), (1.5, -0.3821, 0.08397), (1.414, -0.3029, 0.8855), (1.5, 0.3821, 0.08397), (1.414, 0.3029, 0.8855), (-1.244, -0.3311, 0.723), (-1.244, 0.3311, 0.723), (1.432, 0.3311, 0.7174), (1.432, -0.3311, 0.7174), (-1.349, 0.3247, 0.4549), (1.468, 0.3821, 0.3792), (1.468, -0.3821, 0.3792), (-1.349, -0.3247, 0.4549), (-0.9146, 0.3821, 0.08397), (-0.9146, 0.3395, 0.9285), (-0.9146, -0.3821, 0.08397), (-0.9146, -0.3395, 0.9285), (-0.8986, -0.3585, 0.7688), (-0.8986, 0.3585, 0.7688), (-0.8986, 0.3585, 0.5076), (-0.8986, -0.3585, 0.5076), (1.263, -0.3585, 0.5076), (1.237, -0.3585, 0.7688), (1.227, -0.3395, 0.9285), (1.31, 0.3821, 0.08397), (1.263, 0.3585, 0.5076), (1.237, 0.3585, 0.7688), (1.31, -0.3821, 0.08397), (1.227, 0.3395, 0.9285), (-1.202, -0.3698, 0.7229), (-1.189, -0.3395, 0.9425), (-1.189, 0.3395, 0.9425), (-1.31, -0.3822, 0.4652), (-1.198, 0.37, 0.7173), (-1.3, 0.3822, 0.4728), (-1.236, -0.3175, 0.7144), (-1.218, -0.3153, 0.8272), (-1.218, 0.3153, 0.8272), (-1.364, -0.339, 0.4454), (-1.236, 0.3175, 0.7144), (-1.364, 0.339, 0.4454), (1.41, 0.3395, 0.9285), (1.41, -0.3395, 0.9285), (1.437, 0.3821, 0.6744), (1.437, -0.3821, 0.6744), (-0.9652, 0.3799, 0.5337), (1.281, 0.3821, 0.4916), (-0.9652, 0.3825, 0.7312), (1.252, 0.3821, 0.7849), (1.252, -0.3821, 0.7849), (-0.9594, -0.3824, 0.7374), (1.281, -0.3821, 0.4916), (-0.9593, -0.3802, 0.5289), (-1.374, 0.3821, 0.2489), (1.484, 0.3821, 0.2316), (1.484, -0.3821, 0.2316), (-1.374, -0.3821, 0.2489), (-0.9146, -0.4128, 0.2878), (-0.9146, 0.3821, 0.2878), (1.295, 0.3821, 0.2878), (1.295, -0.4128, 0.2878), (-0.5181, 0.3821, 0.08397), (-0.5233, 0.3821, 0.4916), (-0.5285, 0.3821, 0.7849), (-0.5329, -0.3395, 0.9285), (-0.5285, -0.3821, 0.7849), (-0.5181, -0.3821, 0.08397), (-0.5329, 0.3395, 0.9285), (-0.5233, -0.3821, 0.4916), (-0.5133, 0.3585, 0.5076), (-0.5179, 0.3585, 0.7688), (-0.5179, -0.3585, 0.7688), (-0.5133, -0.3585, 0.5076), (-0.5207, 0.3821, 0.2878), (-0.5207, -0.4128, 0.2878), (-1.382, -0.3821, 0.4064), (-1.233, -0.368, 0.7659), (-0.9146, -0.3821, 0.7849), (-0.9146, -0.3821, 0.4916), (-1.233, 0.368, 0.7659), (-1.382, 0.3821, 0.4064), (-0.9146, 0.3821, 0.7849), (-0.9146, 0.3821, 0.4916)], [], [(38, 1, 3, 42), (51, 31, 44, 46), (10, 7, 5, 11), (47, 45, 26, 52), (27, 6, 4, 30), (80, 19, 33, 79), (17, 34, 33, 19), (13, 46, 47, 14), (49, 51, 46, 13), (15, 38, 42, 12), (59, 78, 83, 56), (62, 49, 13, 57), (57, 13, 14, 58), (55, 53, 32, 35), (77, 71, 81, 60), (60, 81, 78, 59), (56, 83, 85, 61), (75, 74, 20, 23), (70, 17, 19, 67), (37, 36, 50, 48), (68, 67, 19, 80), (2, 16, 18, 0), (66, 70, 31, 51), (64, 27, 30, 69), (72, 73, 29, 28), (76, 65, 49, 62), (58, 14, 54, 63), (14, 47, 52, 54), (44, 31, 26, 45), (39, 8, 79, 33), (40, 39, 33, 34), (8, 41, 78, 79), (9, 40, 34, 82), (43, 9, 82, 83), (41, 43, 83, 78), (1, 38, 8, 39), (3, 1, 39, 40), (38, 15, 41, 8), (42, 3, 40, 9), (12, 42, 9, 43), (15, 12, 43, 41), (82, 34, 17, 84), (5, 7, 44, 45), (7, 10, 46, 44), (11, 5, 45, 47), (10, 11, 47, 46), (72, 28, 49, 65), (73, 21, 84, 66), (74, 25, 52, 68), (75, 23, 81, 71), (21, 22, 85, 84), (23, 20, 80, 81), (28, 29, 51, 49), (25, 24, 54, 52), (4, 58, 63, 30), (64, 76, 62, 27), (2, 56, 61, 16), (18, 60, 59, 0), (69, 77, 60, 18), (6, 57, 58, 4), (27, 62, 57, 6), (0, 59, 56, 2), (30, 63, 77, 69), (16, 61, 76, 64), (24, 75, 71, 54), (20, 74, 68, 80), (29, 73, 66, 51), (22, 72, 65, 85), (61, 85, 65, 76), (22, 21, 73, 72), (16, 64, 69, 18), (84, 17, 70, 66), (52, 26, 67, 68), (31, 70, 67, 26), (24, 25, 74, 75), (63, 54, 71, 77), (35, 32, 79, 78), (53, 55, 81, 80), (32, 53, 80, 79), (55, 35, 78, 81), (36, 37, 83, 82), (48, 50, 84, 85), (50, 36, 82, 84), (37, 48, 85, 83)])
me_cube_009.polygons.foreach_set('material_index', [1, 0, 1, 0, 0, 0, 0, 0, 0, 1, 0, 0, 0, 1, 0, 0, 0, 1, 0, 1, 0, 0, 0, 0, 1, 0, 0, 0, 0, 0, 0, 0, 0, 0, 0, 1, 1, 1, 1, 1, 1, 0, 0, 0, 0, 0, 1, 1, 1, 1, 1, 1, 1, 1, 0, 0, 0, 0, 0, 0, 0, 0, 0, 0, 1, 1, 1, 1, 0, 1, 0, 0, 0, 0, 1, 0, 0, 0, 0, 0, 0, 0, 0, 0])
me_cube_009.materials.append(mat_p)
me_cube_009.materials.append(mat_glass)
me_cube_009.use_remesh_preserve_volume = False
me_cube_009.use_remesh_preserve_attributes = False
me_cube_009.use_mirror_vertex_groups = False
me_cube_009.update()
me_cube_004 = bpy.data.meshes.new('Cube.004')
me_cube_004.from_pydata([(-1.0, -1.0, 0.0), (-1.0, -1.0, 1.0), (-1.0, 1.0, 0.0), (-1.0, 1.0, 1.0), (1.0, -1.0, 0.0), (1.0, -1.0, 1.0), (1.0, 1.0, 0.0), (1.0, 1.0, 1.0)], [], [(0, 1, 3, 2), (2, 3, 7, 6), (6, 7, 5, 4), (4, 5, 1, 0), (2, 6, 4, 0), (7, 3, 1, 5)])
me_cube_004.use_remesh_preserve_volume = False
me_cube_004.use_remesh_preserve_attributes = False
me_cube_004.use_mirror_vertex_groups = False
me_cube_004.update()
me_cube_003 = bpy.data.meshes.new('Cube.003')
me_cube_003.from_pydata([(-1.0, -1.0, 0.0), (-1.0, -1.0, 1.0), (-1.0, 1.0, 0.0), (-1.0, 1.0, 1.0), (1.0, -1.0, 0.0), (1.0, -1.0, 1.0), (1.0, 1.0, 0.0), (1.0, 1.0, 1.0)], [], [(0, 1, 3, 2), (2, 3, 7, 6), (6, 7, 5, 4), (4, 5, 1, 0), (2, 6, 4, 0), (7, 3, 1, 5)])
me_cube_003.use_remesh_preserve_volume = False
me_cube_003.use_remesh_preserve_attributes = False
me_cube_003.use_mirror_vertex_groups = False
me_cube_003.update()
me_cube_002 = bpy.data.meshes.new('Cube.002')
me_cube_002.from_pydata([(-1.0, -1.0, 0.0), (-1.0, -1.0, 1.0), (-1.0, 1.0, 0.0), (-1.0, 1.0, 1.0), (1.0, -1.0, 0.0), (1.0, -1.0, 1.0), (1.0, 1.0, 0.0), (1.0, 1.0, 1.0)], [], [(0, 1, 3, 2), (2, 3, 7, 6), (6, 7, 5, 4), (4, 5, 1, 0), (2, 6, 4, 0), (7, 3, 1, 5)])
me_cube_002.use_remesh_preserve_volume = False
me_cube_002.use_remesh_preserve_attributes = False
me_cube_002.use_mirror_vertex_groups = False
me_cube_002.update()
me_cube = bpy.data.meshes.new('Cube')
me_cube.from_pydata([(-1.0, -0.5, 0.0), (-0.4155, -0.3008, 1.0), (-1.0, 0.5, 0.0), (-0.4155, 0.3008, 1.0), (1.0, -0.5, 0.0), (1.099, -0.3786, 1.0), (1.0, 0.5, 0.0), (1.099, 0.3786, 1.0)], [], [(2, 3, 7, 6), (6, 7, 5, 4), (5, 1, 0, 4), (2, 6, 4, 0), (7, 3, 1, 5), (0, 1, 3, 2)])
me_cube.materials.append(mat_car00)
me_cube.use_remesh_preserve_volume = False
me_cube.use_remesh_preserve_attributes = False
me_cube.use_mirror_vertex_groups = False
me_cube.update()

# ---- objects
ob_circle_004 = bpy.data.objects.new('Circle.004', me_circle_004)
ob_cube_007 = bpy.data.objects.new('Cube.007', me_cube_010)
ob_circle = bpy.data.objects.new('Circle', me_circle)
ob_cube_003 = bpy.data.objects.new('Cube.003', me_cube_006)
ob_circle_001 = bpy.data.objects.new('Circle.001', me_circle_001)
ob_cube_004 = bpy.data.objects.new('Cube.004', me_cube_007)
ob_circle_002 = bpy.data.objects.new('Circle.002', me_circle_002)
ob_cube_005 = bpy.data.objects.new('Cube.005', me_cube_008)
ob_circle_003 = bpy.data.objects.new('Circle.003', me_circle_003)
ob_cube_006 = bpy.data.objects.new('Cube.006', me_cube_009)
ob_cube_002 = bpy.data.objects.new('Cube.002', me_cube_004)
ob_cube_001 = bpy.data.objects.new('Cube.001', me_cube_003)
ob_cube = bpy.data.objects.new('Cube', me_cube_002)
ob_car00 = bpy.data.objects.new('car00', me_cube)

# ---- transforms, parenting, visibility, modifiers, constraints
ob_circle_004.location = (0.05694, 0.0, 0.0)
ob_circle_004.scale = (0.1803, 0.1803, 0.1803)
ob_circle_004.lineart.crease_threshold = 0.0
_m = ob_circle_004.modifiers.new('Mirror', 'MIRROR')
_m.use_axis = (True, True, False)
ob_cube_007.location = (0.0, 0.0, 0.0)
ob_cube_007.scale = (1.0, 0.5, 1.0)
ob_cube_007.lineart.crease_threshold = 0.0
ob_circle.location = (-0.5, 0.0, 0.0)
ob_circle.scale = (0.1803, 0.1803, 0.1803)
ob_circle.lineart.crease_threshold = 0.0
_m = ob_circle.modifiers.new('Mirror', 'MIRROR')
_m.use_axis = (True, True, False)
ob_cube_003.location = (-0.5, 0.0, 0.0)
ob_cube_003.scale = (0.5, 0.5, 1.0)
ob_cube_003.lineart.crease_threshold = 0.0
ob_circle_001.location = (0.0, 0.0, 0.0)
ob_circle_001.scale = (0.1803, 0.1803, 0.1803)
ob_circle_001.lineart.crease_threshold = 0.0
_m = ob_circle_001.modifiers.new('Mirror', 'MIRROR')
_m.use_axis = (True, True, False)
ob_cube_004.location = (0.0, 0.0, 0.0)
ob_cube_004.scale = (1.0, 0.5, 1.0)
ob_cube_004.lineart.crease_threshold = 0.0
ob_circle_002.location = (0.0, 0.0, 0.0)
ob_circle_002.scale = (0.1803, 0.1803, 0.1803)
ob_circle_002.lineart.crease_threshold = 0.0
ob_cube_005.location = (-0.5, 0.0, 0.0)
ob_cube_005.lineart.crease_threshold = 0.0
ob_circle_003.location = (0.2614, 0.0, 0.0)
ob_circle_003.scale = (0.1803, 0.1803, 0.1803)
ob_circle_003.lineart.crease_threshold = 0.0
ob_cube_006.location = (0.5, 0.0, 0.0)
ob_cube_006.lineart.crease_threshold = 0.0
ob_cube_002.location = (-0.5, 0.0, 0.0)
ob_cube_002.scale = (0.5, 0.5, 1.0)
ob_cube_002.display_type = 'WIRE'
ob_cube_002.lineart.crease_threshold = 0.0
ob_cube_001.location = (0.5, 0.0, 0.0)
ob_cube_001.scale = (1.5, 0.5, 1.0)
ob_cube_001.display_type = 'WIRE'
ob_cube_001.lineart.crease_threshold = 0.0
ob_cube.location = (0.0, 0.0, 0.0)
ob_cube.scale = (1.0, 0.5, 1.0)
ob_cube.display_type = 'WIRE'
ob_cube.lineart.crease_threshold = 0.0
ob_car00.location = (0.0, 0.0, 0.0)
ob_car00.lineart.crease_threshold = 0.0

# ---- collection membership
col_collection_1.objects.link(ob_circle_004)
col_collection_1.objects.link(ob_cube_007)
col_collection_2.objects.link(ob_circle)
col_collection_2.objects.link(ob_cube_003)
col_collection_3.objects.link(ob_circle_001)
col_collection_3.objects.link(ob_cube_004)
col_collection_4.objects.link(ob_circle_002)
col_collection_4.objects.link(ob_cube_005)
col_collection_5.objects.link(ob_circle_003)
col_collection_5.objects.link(ob_cube_006)
col_collection_11.objects.link(ob_cube_002)
col_collection_11.objects.link(ob_cube_001)
col_collection_11.objects.link(ob_cube)
col_collection_20.objects.link(ob_car00)

# ---- scene / render settings (as saved in the file)
scene.frame_start = 1; scene.frame_end = 250; scene.frame_set(1)
scene.render.engine = 'BLENDER_EEVEE_NEXT'
scene.render.image_settings.file_format = 'FFMPEG'
scene.render.image_settings.color_mode = 'RGB'
scene.render.fps = 60
scene.render.dither_intensity = 0.0
scene.cycles.use_denoising = False
scene.cycles.samples = 128
scene.cycles.sampling_pattern = 'TABULATED_SOBOL'
scene.cycles.use_adaptive_sampling = False
scene.cycles.use_light_tree = False
scene.cycles.blur_glossy = 0.0
scene.cycles.sample_clamp_indirect = 0.0
scene.view_settings.view_transform = 'Standard'
bpy.context.view_layer.update()

# ---- added for rendering (the .blend has no active camera and no usable light): camera, sun
cam_auto = bpy.data.cameras.new('AutoCamera')
cam_auto.lens = 50.0
cam_auto.sensor_width = 36.0
cam_auto.clip_end = 1000.0
ob_auto_camera = bpy.data.objects.new('AutoCamera', cam_auto)
scene.collection.objects.link(ob_auto_camera)
ob_auto_camera.location = (15.1576, -16.0117, 11.6745)
ob_auto_camera.rotation_euler = (1.09748, -7.21219e-08, 0.694738)
scene.camera = ob_auto_camera
light_auto_sun = bpy.data.lights.new('AutoSun', 'SUN')
light_auto_sun.energy = 3.0
light_auto_sun.angle = 0.0523599
ob_auto_sun = bpy.data.objects.new('AutoSun', light_auto_sun)
scene.collection.objects.link(ob_auto_sun)
ob_auto_sun.rotation_euler = (0.872665, 0.174533, 0.523599)
bpy.context.view_layer.update()
